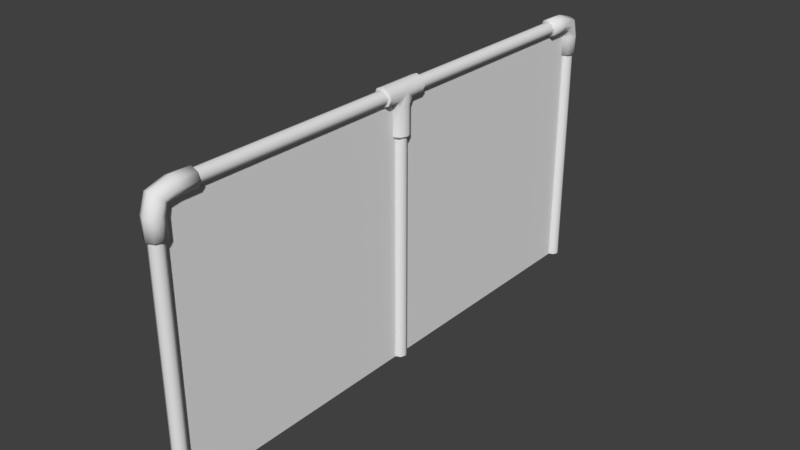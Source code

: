 # Source: cerca.blend  (saved by Blender 2.79.0; exported with 4.5.12 LTS)
import bpy
from mathutils import Matrix  # noqa: F401  (used for matrix-valued properties, if any)

bpy.ops.wm.read_factory_settings(use_empty=True)
scene = bpy.context.scene
scene.name = 'Scene'

# ---- collections
col_collection_1 = bpy.data.collections.new('Collection 1'); scene.collection.children.link(col_collection_1)

# ---- world
world_world = bpy.data.worlds.new('World'); scene.world = world_world
world_world.color = (0.05088, 0.05088, 0.05088)
world_world.use_sun_shadow = False
world_world.sun_shadow_jitter_overblur = 0.0
world_world.cycles.sampling_method = 'MANUAL'

# ---- meshes
me_cylinder_005 = bpy.data.meshes.new('Cylinder.005')
me_cylinder_005.from_pydata([(-8.49e-10, 4.105, -2.3), (-8.49e-10, 4.105, 1.42), (0.07071, 4.076, -2.3), (0.07071, 4.076, 1.42), (0.1, 4.005, -2.3), (0.1, 4.005, 1.42), (0.07071, 3.934, -2.3), (0.07071, 3.934, 1.42), (-9.591e-09, 3.905, -2.3), (-9.591e-09, 3.905, 1.42), (-0.07071, 3.934, -2.3), (-0.07071, 3.934, 1.42), (-0.1, 4.005, -2.3), (-0.1, 4.005, 1.42), (-0.07071, 4.076, -2.3), (-0.07071, 4.076, 1.42), (-8.49e-10, -3.728, 1.6), (-8.49e-10, 3.693, 1.6), (0.07071, -3.728, 1.629), (0.07071, 3.693, 1.629), (0.1, -3.728, 1.7), (0.1, 3.693, 1.7), (0.07071, -3.728, 1.771), (0.07071, 3.693, 1.771), (-9.591e-09, -3.728, 1.8), (-9.591e-09, 3.693, 1.8), (-0.07071, -3.728, 1.771), (-0.07071, 3.693, 1.771), (-0.1, -3.728, 1.7), (-0.1, 3.693, 1.7), (-0.07071, -3.728, 1.629), (-0.07071, 3.693, 1.629), (-8.49e-10, -3.895, -2.3), (-8.49e-10, -3.895, 1.472), (0.07071, -3.924, -2.3), (0.07071, -3.924, 1.472), (0.1, -3.995, -2.3), (0.1, -3.995, 1.472), (0.07071, -4.066, -2.3), (0.07071, -4.066, 1.472), (-9.591e-09, -4.095, -2.3), (-9.591e-09, -4.095, 1.472), (-0.07071, -4.066, -2.3), (-0.07071, -4.066, 1.472), (-0.1, -3.995, -2.3), (-0.1, -3.995, 1.472), (-0.07071, -3.924, -2.3), (-0.07071, -3.924, 1.472), (-8.49e-10, 0.1049, -2.3), (-8.49e-10, 0.1049, 1.7), (0.07071, 0.07562, -2.3), (0.07071, 0.07562, 1.7), (0.1, 0.00491, -2.3), (0.1, 0.00491, 1.7), (0.07071, -0.0658, -2.3), (0.07071, -0.0658, 1.7), (-9.591e-09, -0.09509, -2.3), (-9.591e-09, -0.09509, 1.7), (-0.07071, -0.0658, -2.3), (-0.07071, -0.0658, 1.7), (-0.1, 0.00491, -2.3), (-0.1, 0.00491, 1.7), (-0.07071, 0.07562, -2.3), (-0.07071, 0.07562, 1.7), (4.435e-08, 3.866, 1.186), (1.785e-07, 3.455, 1.562), (-0.09808, 3.907, 1.186), (-0.09808, 3.455, 1.602), (-0.1387, 4.005, 1.186), (-0.1387, 3.455, 1.7), (-0.09808, 4.103, 1.186), (-0.09808, 3.455, 1.798), (-3.392e-08, 4.144, 1.186), (1.906e-07, 3.455, 1.839), (0.09808, 4.103, 1.186), (0.09808, 3.455, 1.798), (0.1387, 4.005, 1.186), (0.1387, 3.455, 1.7), (0.09808, 3.907, 1.186), (0.09808, 3.455, 1.602), (4.435e-08, 3.866, 1.47), (4.951e-08, 3.853, 1.55), (8.593e-08, 3.739, 1.562), (-0.09808, 3.739, 1.602), (-0.09808, 3.881, 1.578), (-0.09808, 3.907, 1.47), (-0.1387, 3.739, 1.7), (-0.1387, 3.951, 1.648), (-0.1387, 4.005, 1.47), (-0.09808, 3.739, 1.798), (-0.09808, 4.02, 1.717), (-0.09808, 4.103, 1.47), (9.806e-08, 3.739, 1.839), (-2.278e-09, 4.049, 1.746), (-3.392e-08, 4.144, 1.47), (0.09808, 3.739, 1.798), (0.09808, 4.02, 1.717), (0.09808, 4.103, 1.47), (0.1387, 3.739, 1.7), (0.1387, 3.951, 1.648), (0.1387, 4.005, 1.47), (0.09808, 3.739, 1.602), (0.09808, 3.881, 1.578), (0.09808, 3.907, 1.47), (-1.971e-10, 0.3434, 1.584), (-8.49e-10, 0.3408, 1.561), (4.549e-10, -0.3336, 1.584), (-8.49e-10, -0.331, 1.561), (0.08278, 0.3434, 1.619), (0.099, 0.3408, 1.602), (0.08278, -0.3336, 1.619), (0.099, -0.331, 1.602), (0.14, 0.3408, 1.701), (0.1171, 0.3434, 1.701), (0.1171, -0.3336, 1.701), (0.14, -0.331, 1.701), (0.099, 0.3408, 1.8), (0.08278, 0.3434, 1.784), (0.08278, -0.3336, 1.784), (0.099, -0.331, 1.8), (-1.309e-08, 0.3408, 1.841), (-8.021e-09, 0.3434, 1.819), (-9.325e-09, -0.3336, 1.819), (-1.309e-08, -0.331, 1.841), (-0.099, 0.3408, 1.8), (-0.08278, 0.3434, 1.784), (-0.08278, -0.3336, 1.784), (-0.099, -0.331, 1.8), (-0.14, 0.3408, 1.701), (-0.1171, 0.3434, 1.701), (-0.1171, -0.3336, 1.701), (-0.14, -0.331, 1.701), (-0.08278, 0.3434, 1.619), (-0.099, 0.3408, 1.602), (-0.08278, -0.3336, 1.619), (-0.099, -0.331, 1.602), (3.063e-09, 0.1358, 1.081), (-8.49e-10, 0.1449, 1.103), (0.07796, 0.1035, 1.081), (0.099, 0.1039, 1.103), (0.1188, 0.00491, 1.081), (0.14, 0.00491, 1.103), (0.07796, -0.09366, 1.081), (0.099, -0.09409, 1.103), (-8.673e-09, -0.126, 1.081), (-1.309e-08, -0.1351, 1.103), (-0.07796, -0.09366, 1.081), (-0.099, -0.09409, 1.103), (-0.1188, 0.00491, 1.081), (-0.14, 0.00491, 1.103), (-0.07796, 0.1035, 1.081), (-0.099, 0.1039, 1.103), (-8.49e-10, 0.1449, 1.525), (0.099, 0.1039, 1.525), (0.14, 0.00491, 1.525), (0.099, -0.09409, 1.525), (-1.309e-08, -0.1351, 1.525), (-0.099, -0.09409, 1.525), (-0.14, 0.00491, 1.525), (-0.099, 0.1039, 1.525), (-8.49e-10, 0.1489, 1.561), (-8.49e-10, -0.1391, 1.561), (0.099, -0.1391, 1.602), (0.099, 0.1489, 1.602), (0.14, 0.00491, 1.701), (-0.14, 0.00491, 1.701), (-0.099, -0.1391, 1.602), (-0.099, 0.1489, 1.602), (-8.49e-10, 0.3408, 1.561), (-8.49e-10, -0.331, 1.561), (0.099, 0.3408, 1.602), (0.099, -0.331, 1.602), (0.14, 0.3408, 1.701), (0.14, -0.331, 1.701), (0.099, 0.3408, 1.8), (0.099, -0.331, 1.8), (-1.309e-08, 0.3408, 1.841), (-1.309e-08, -0.331, 1.841), (-0.099, 0.3408, 1.8), (-0.099, -0.331, 1.8), (-0.14, 0.3408, 1.701), (-0.14, -0.331, 1.701), (-0.099, 0.3408, 1.602), (-0.099, -0.331, 1.602), (-8.49e-10, 0.1449, 1.103), (0.099, 0.1039, 1.103), (0.14, 0.00491, 1.103), (0.099, -0.09409, 1.103), (-1.309e-08, -0.1351, 1.103), (-0.099, -0.09409, 1.103), (-0.14, 0.00491, 1.103), (-0.099, 0.1039, 1.103), (-8.49e-10, -3.856, 1.186), (-8.49e-10, -3.445, 1.562), (0.09808, -3.897, 1.186), (0.09808, -3.445, 1.602), (0.1387, -3.995, 1.186), (0.1387, -3.445, 1.7), (0.09808, -4.093, 1.186), (0.09808, -3.445, 1.798), (-1.297e-08, -4.134, 1.186), (-1.297e-08, -3.445, 1.839), (-0.09808, -4.093, 1.186), (-0.09808, -3.445, 1.798), (-0.1387, -3.995, 1.186), (-0.1387, -3.445, 1.7), (-0.09808, -3.897, 1.186), (-0.09808, -3.445, 1.602), (-8.49e-10, -3.856, 1.47), (-1.562e-09, -3.843, 1.55), (-8.49e-10, -3.729, 1.562), (0.09808, -3.729, 1.602), (0.09808, -3.871, 1.578), (0.09808, -3.897, 1.47), (0.1387, -3.729, 1.7), (0.1387, -3.941, 1.648), (0.1387, -3.995, 1.47), (0.09808, -3.729, 1.798), (0.09808, -4.01, 1.717), (0.09808, -4.093, 1.47), (-1.297e-08, -3.729, 1.839), (-1.369e-08, -4.039, 1.746), (-1.297e-08, -4.134, 1.47), (-0.09808, -3.729, 1.798), (-0.09808, -4.01, 1.717), (-0.09808, -4.093, 1.47), (-0.1387, -3.729, 1.7), (-0.1387, -3.941, 1.648), (-0.1387, -3.995, 1.47), (-0.09808, -3.729, 1.602), (-0.09808, -3.871, 1.578), (-0.09808, -3.897, 1.47), (-8.49e-10, -3.995, -2.3), (-1.757e-07, 4.005, -2.3), (1.74e-07, -3.995, 1.7), (-8.49e-10, 4.005, 1.7)], [], [(0, 1, 3, 2), (2, 3, 5, 4), (4, 5, 7, 6), (6, 7, 9, 8), (8, 9, 11, 10), (10, 11, 13, 12), (12, 13, 15, 14), (14, 15, 1, 0), (16, 17, 19, 18), (18, 19, 21, 20), (20, 21, 23, 22), (22, 23, 25, 24), (24, 25, 27, 26), (26, 27, 29, 28), (28, 29, 31, 30), (30, 31, 17, 16), (32, 33, 35, 34), (34, 35, 37, 36), (36, 37, 39, 38), (38, 39, 41, 40), (40, 41, 43, 42), (42, 43, 45, 44), (44, 45, 47, 46), (46, 47, 33, 32), (48, 49, 51, 50), (50, 51, 53, 52), (52, 53, 55, 54), (54, 55, 57, 56), (56, 57, 59, 58), (58, 59, 61, 60), (60, 61, 63, 62), (62, 63, 49, 48), (82, 65, 67, 83), (83, 67, 69, 86), (86, 69, 71, 89), (89, 71, 73, 92), (92, 73, 75, 95), (95, 75, 77, 98), (98, 77, 79, 101), (101, 79, 65, 82), (78, 103, 80, 64), (103, 102, 81, 80), (102, 101, 82, 81), (76, 100, 103, 78), (100, 99, 102, 103), (99, 98, 101, 102), (74, 97, 100, 76), (97, 96, 99, 100), (96, 95, 98, 99), (72, 94, 97, 74), (94, 93, 96, 97), (93, 92, 95, 96), (70, 91, 94, 72), (91, 90, 93, 94), (90, 89, 92, 93), (68, 88, 91, 70), (88, 87, 90, 91), (87, 86, 89, 90), (66, 85, 88, 68), (85, 84, 87, 88), (84, 83, 86, 87), (64, 80, 85, 66), (80, 81, 84, 85), (81, 82, 83, 84), (65, 79, 77, 75, 73, 71, 69, 67), (66, 68, 70, 72, 74, 76, 78, 64), (106, 134, 130, 126, 122, 118, 114, 110), (136, 150, 148, 146, 144, 142, 140, 138), (108, 104, 105, 109), (106, 110, 111, 107), (113, 108, 109, 112), (110, 114, 115, 111), (117, 113, 112, 116), (114, 118, 119, 115), (121, 117, 116, 120), (118, 122, 123, 119), (125, 121, 120, 124), (122, 126, 127, 123), (129, 125, 124, 128), (126, 130, 131, 127), (132, 129, 128, 133), (130, 134, 135, 131), (104, 132, 133, 105), (134, 106, 107, 135), (136, 138, 139, 137), (138, 140, 141, 139), (140, 142, 143, 141), (142, 144, 145, 143), (144, 146, 147, 145), (146, 148, 149, 147), (148, 150, 151, 149), (150, 136, 137, 151), (108, 113, 117, 121, 125, 129, 132, 104), (175, 174, 172, 164, 173), (174, 175, 177, 176), (155, 162, 164, 154), (153, 163, 160, 152), (159, 191, 184, 152), (161, 169, 171, 162), (154, 186, 187, 155), (155, 187, 188, 156), (156, 188, 189, 157), (157, 189, 190, 158), (158, 190, 191, 159), (152, 184, 185, 153), (168, 160, 163, 170), (158, 165, 166, 157), (165, 181, 183, 166), (159, 167, 165, 158), (180, 165, 167, 182), (178, 179, 181, 165, 180), (176, 177, 179, 178), (157, 166, 161, 156), (154, 164, 163, 153), (162, 171, 173, 164), (152, 160, 167, 159), (166, 183, 169, 161), (156, 161, 162, 155), (182, 167, 160, 168), (170, 163, 164, 172), (153, 185, 186, 154), (210, 193, 195, 211), (211, 195, 197, 214), (214, 197, 199, 217), (217, 199, 201, 220), (220, 201, 203, 223), (223, 203, 205, 226), (226, 205, 207, 229), (229, 207, 193, 210), (206, 231, 208, 192), (231, 230, 209, 208), (230, 229, 210, 209), (204, 228, 231, 206), (228, 227, 230, 231), (227, 226, 229, 230), (202, 225, 228, 204), (225, 224, 227, 228), (224, 223, 226, 227), (200, 222, 225, 202), (222, 221, 224, 225), (221, 220, 223, 224), (198, 219, 222, 200), (219, 218, 221, 222), (218, 217, 220, 221), (196, 216, 219, 198), (216, 215, 218, 219), (215, 214, 217, 218), (194, 213, 216, 196), (213, 212, 215, 216), (212, 211, 214, 215), (192, 208, 213, 194), (208, 209, 212, 213), (209, 210, 211, 212), (193, 207, 205, 203, 201, 199, 197, 195), (194, 196, 198, 200, 202, 204, 206, 192), (232, 233, 235, 234)])
me_cylinder_005.polygons.foreach_set('use_smooth', [True] * 156)
_uv = me_cylinder_005.uv_layers.new(name='UVMap')
_uv.uv.foreach_set('vector', [0.4629, 0.8927, 0.02641, 0.8927, 0.02641, 0.8822, 0.4629, 0.8822, 0.4629, 0.8822, 0.02641, 0.8822, 0.02641, 0.8717, 0.4629, 0.8717, 0.4629, 0.8717, 0.02641, 0.8717, 0.02641, 0.8612, 0.4629, 0.8612, 0.4629, 0.8612, 0.02641, 0.8612, 0.02641, 0.8508, 0.4629, 0.8508, 0.4629, 0.8508, 0.02641, 0.8508, 0.02641, 0.8403, 0.4629, 0.8403, 0.4629, 0.8403, 0.02641, 0.8403, 0.02641, 0.8298, 0.4629, 0.8298, 0.4629, 0.8298, 0.02641, 0.8298, 0.02641, 0.8193, 0.4629, 0.8193, 0.4629, 0.8193, 0.02641, 0.8193, 0.02641, 0.8088, 0.4629, 0.8088, 0.809, 0.8947, 0.809, 0.05082, 0.8198, 0.05082, 0.8198, 0.8947, 0.8198, 0.8947, 0.8198, 0.05082, 0.8306, 0.05082, 0.8306, 0.8947, 0.8306, 0.8947, 0.8306, 0.05082, 0.8414, 0.05082, 0.8414, 0.8947, 0.8414, 0.8947, 0.8414, 0.05082, 0.8522, 0.05082, 0.8522, 0.8947, 0.8522, 0.8947, 0.8522, 0.05082, 0.8631, 0.05082, 0.8631, 0.8947, 0.8631, 0.8947, 0.8631, 0.05082, 0.8739, 0.05082, 0.8739, 0.8947, 0.8739, 0.8947, 0.8739, 0.05082, 0.8847, 0.05082, 0.8847, 0.8947, 0.8847, 0.8947, 0.8847, 0.05082, 0.8955, 0.05082, 0.8955, 0.8947, 0.9062, 0.9734, 0.9062, 0.5339, 0.9168, 0.5339, 0.9168, 0.9734, 0.9168, 0.9734, 0.9168, 0.5339, 0.9274, 0.5339, 0.9274, 0.9734, 0.9274, 0.9734, 0.9274, 0.5339, 0.9379, 0.5339, 0.9379, 0.9734, 0.9379, 0.9734, 0.9379, 0.5339, 0.9485, 0.5339, 0.9485, 0.9734, 0.9485, 0.9734, 0.9485, 0.5339, 0.959, 0.5339, 0.959, 0.9734, 0.959, 0.9734, 0.959, 0.5339, 0.9696, 0.5339, 0.9696, 0.9734, 0.9696, 0.9734, 0.9696, 0.5339, 0.9801, 0.5339, 0.9801, 0.9734, 0.9801, 0.9734, 0.9801, 0.5339, 0.9907, 0.5339, 0.9907, 0.9734, 0.9064, 0.48, 0.9064, 0.02737, 0.9173, 0.02737, 0.9173, 0.48, 0.9173, 0.48, 0.9173, 0.02737, 0.9281, 0.02737, 0.9281, 0.48, 0.9281, 0.48, 0.9281, 0.02737, 0.939, 0.02737, 0.939, 0.48, 0.939, 0.48, 0.939, 0.02737, 0.9499, 0.02737, 0.9499, 0.48, 0.9499, 0.48, 0.9499, 0.02737, 0.9607, 0.02737, 0.9607, 0.48, 0.9607, 0.48, 0.9607, 0.02737, 0.9716, 0.02737, 0.9716, 0.48, 0.9716, 0.48, 0.9716, 0.02737, 0.9825, 0.02737, 0.9825, 0.48, 0.9825, 0.48, 0.9825, 0.02737, 0.9934, 0.02737, 0.9934, 0.48, 0.4964, 0.8392, 0.4964, 0.8106, 0.5107, 0.8106, 0.5107, 0.8392, 0.5107, 0.8392, 0.5107, 0.8106, 0.5249, 0.8106, 0.5249, 0.8392, 0.5249, 0.8392, 0.5249, 0.8106, 0.5392, 0.8106, 0.5392, 0.8392, 0.5392, 0.8392, 0.5392, 0.8106, 0.5535, 0.8106, 0.5535, 0.8392, 0.5535, 0.8392, 0.5535, 0.8106, 0.5678, 0.8106, 0.5678, 0.8392, 0.5678, 0.8392, 0.5678, 0.8106, 0.5821, 0.8106, 0.5821, 0.8392, 0.5821, 0.8392, 0.5821, 0.8106, 0.5963, 0.8106, 0.5963, 0.8392, 0.5963, 0.8392, 0.5963, 0.8106, 0.6106, 0.8106, 0.6106, 0.8392, 0.5963, 0.9249, 0.5963, 0.8963, 0.6106, 0.8963, 0.6106, 0.9249, 0.5963, 0.8963, 0.5963, 0.8678, 0.6106, 0.8678, 0.6106, 0.8963, 0.5963, 0.8678, 0.5963, 0.8392, 0.6106, 0.8392, 0.6106, 0.8678, 0.5821, 0.9249, 0.5821, 0.8963, 0.5963, 0.8963, 0.5963, 0.9249, 0.5821, 0.8963, 0.5821, 0.8678, 0.5963, 0.8678, 0.5963, 0.8963, 0.5821, 0.8678, 0.5821, 0.8392, 0.5963, 0.8392, 0.5963, 0.8678, 0.5678, 0.9249, 0.5678, 0.8963, 0.5821, 0.8963, 0.5821, 0.9249, 0.5678, 0.8963, 0.5678, 0.8678, 0.5821, 0.8678, 0.5821, 0.8963, 0.5678, 0.8678, 0.5678, 0.8392, 0.5821, 0.8392, 0.5821, 0.8678, 0.5535, 0.9249, 0.5535, 0.8963, 0.5678, 0.8963, 0.5678, 0.9249, 0.5535, 0.8963, 0.5535, 0.8678, 0.5678, 0.8678, 0.5678, 0.8963, 0.5535, 0.8678, 0.5535, 0.8392, 0.5678, 0.8392, 0.5678, 0.8678, 0.5392, 0.9249, 0.5392, 0.8963, 0.5535, 0.8963, 0.5535, 0.9249, 0.5392, 0.8963, 0.5392, 0.8678, 0.5535, 0.8678, 0.5535, 0.8963, 0.5392, 0.8678, 0.5392, 0.8392, 0.5535, 0.8392, 0.5535, 0.8678, 0.5249, 0.9249, 0.5249, 0.8963, 0.5392, 0.8963, 0.5392, 0.9249, 0.5249, 0.8963, 0.5249, 0.8678, 0.5392, 0.8678, 0.5392, 0.8963, 0.5249, 0.8678, 0.5249, 0.8392, 0.5392, 0.8392, 0.5392, 0.8678, 0.5107, 0.9249, 0.5107, 0.8963, 0.5249, 0.8963, 0.5249, 0.9249, 0.5107, 0.8963, 0.5107, 0.8678, 0.5249, 0.8678, 0.5249, 0.8963, 0.5107, 0.8678, 0.5107, 0.8392, 0.5249, 0.8392, 0.5249, 0.8678, 0.4964, 0.9249, 0.4964, 0.8963, 0.5107, 0.8963, 0.5107, 0.9249, 0.4964, 0.8963, 0.4964, 0.8678, 0.5107, 0.8678, 0.5107, 0.8963, 0.4964, 0.8678, 0.4964, 0.8392, 0.5107, 0.8392, 0.5107, 0.8678, 0.2095, 0.9231, 0.2, 0.9326, 0.1865, 0.9326, 0.177, 0.9231, 0.177, 0.9097, 0.1865, 0.9002, 0.2, 0.9002, 0.2095, 0.9097, 0.2832, 0.9231, 0.2737, 0.9326, 0.2603, 0.9326, 0.2508, 0.9231, 0.2508, 0.9097, 0.2603, 0.9002, 0.2737, 0.9002, 0.2832, 0.9097, 0.7652, 0.8489, 0.7548, 0.8378, 0.7546, 0.8225, 0.7654, 0.8119, 0.7806, 0.8121, 0.7912, 0.823, 0.7912, 0.8383, 0.7804, 0.849, 0.1381, 0.9249, 0.1381, 0.9134, 0.1484, 0.903, 0.1631, 0.903, 0.1713, 0.9112, 0.1713, 0.9228, 0.1609, 0.9331, 0.1463, 0.9331, 0.7908, 0.8921, 0.7909, 0.8768, 0.7962, 0.8745, 0.7962, 0.8941, 0.7652, 0.8489, 0.7804, 0.849, 0.7827, 0.8543, 0.7631, 0.8542, 0.7802, 0.903, 0.7908, 0.8921, 0.7962, 0.8941, 0.7826, 0.9082, 0.7804, 0.849, 0.7912, 0.8383, 0.7965, 0.8404, 0.7827, 0.8543, 0.7651, 0.9029, 0.7802, 0.903, 0.7826, 0.9082, 0.763, 0.9083, 0.7912, 0.8383, 0.7912, 0.823, 0.7965, 0.8207, 0.7965, 0.8404, 0.7545, 0.8921, 0.7651, 0.9029, 0.763, 0.9083, 0.7492, 0.8944, 0.7912, 0.823, 0.7806, 0.8121, 0.7827, 0.8068, 0.7965, 0.8207, 0.7546, 0.8767, 0.7545, 0.8921, 0.7492, 0.8944, 0.7492, 0.8747, 0.7806, 0.8121, 0.7654, 0.8119, 0.7631, 0.8067, 0.7827, 0.8068, 0.7652, 0.8658, 0.7546, 0.8767, 0.7492, 0.8747, 0.7628, 0.8606, 0.7654, 0.8119, 0.7546, 0.8225, 0.7492, 0.8205, 0.7631, 0.8067, 0.7803, 0.8659, 0.7652, 0.8658, 0.7628, 0.8606, 0.7824, 0.8605, 0.7546, 0.8225, 0.7548, 0.8378, 0.7495, 0.8401, 0.7492, 0.8205, 0.7909, 0.8768, 0.7803, 0.8659, 0.7824, 0.8605, 0.7962, 0.8745, 0.7548, 0.8378, 0.7652, 0.8489, 0.7631, 0.8542, 0.7495, 0.8401, 0.1381, 0.9249, 0.1463, 0.9331, 0.1473, 0.9358, 0.1369, 0.9254, 0.1463, 0.9331, 0.1609, 0.9331, 0.162, 0.9358, 0.1473, 0.9358, 0.1609, 0.9331, 0.1713, 0.9228, 0.1724, 0.9254, 0.162, 0.9358, 0.1713, 0.9228, 0.1713, 0.9112, 0.1724, 0.9107, 0.1724, 0.9254, 0.1713, 0.9112, 0.1631, 0.903, 0.162, 0.9003, 0.1724, 0.9107, 0.1631, 0.903, 0.1484, 0.903, 0.1473, 0.9003, 0.162, 0.9003, 0.1484, 0.903, 0.1381, 0.9134, 0.1369, 0.9107, 0.1473, 0.9003, 0.1381, 0.9134, 0.1381, 0.9249, 0.1369, 0.9254, 0.1369, 0.9107, 0.7908, 0.8921, 0.7802, 0.903, 0.7651, 0.9029, 0.7545, 0.8921, 0.7546, 0.8767, 0.7652, 0.8658, 0.7803, 0.8659, 0.7909, 0.8768, 0.05637, 0.9029, 0.05637, 0.9817, 0.04896, 0.9817, 0.04889, 0.9424, 0.0489, 0.9029, 0.05637, 0.9817, 0.05637, 0.9029, 0.06384, 0.9029, 0.06384, 0.9817, 0.03618, 0.9309, 0.04138, 0.9254, 0.04889, 0.9424, 0.03697, 0.9425, 0.03632, 0.9539, 0.04146, 0.9593, 0.03404, 0.9594, 0.0328, 0.9588, 0.1034, 0.9306, 0.07407, 0.9312, 0.07141, 0.9263, 0.09983, 0.9257, 0.03389, 0.9253, 0.03445, 0.9029, 0.04168, 0.9029, 0.04138, 0.9254, 0.03697, 0.9425, 0.008676, 0.9425, 0.006867, 0.9314, 0.03618, 0.9309, 0.03618, 0.9309, 0.006867, 0.9314, 0.004205, 0.9265, 0.03262, 0.9259, 0.1, 0.9586, 0.07269, 0.958, 0.07489, 0.9533, 0.1035, 0.9537, 0.1035, 0.9537, 0.07489, 0.9533, 0.07588, 0.9423, 0.1042, 0.9422, 0.1042, 0.9422, 0.07588, 0.9423, 0.07407, 0.9312, 0.1034, 0.9306, 0.0328, 0.9588, 0.005479, 0.9582, 0.007683, 0.9535, 0.03632, 0.9539, 0.03436, 0.9817, 0.03404, 0.9594, 0.04146, 0.9593, 0.04176, 0.9817, 0.1042, 0.9422, 0.1161, 0.9422, 0.1087, 0.9591, 0.1035, 0.9537, 0.3338, 0.9022, 0.3338, 0.9578, 0.3236, 0.9577, 0.3232, 0.926, 0.1034, 0.9306, 0.1086, 0.9252, 0.1161, 0.9422, 0.1042, 0.9422, 0.1161, 0.9027, 0.1161, 0.9422, 0.1086, 0.9252, 0.1089, 0.9027, 0.1236, 0.9027, 0.1236, 0.9815, 0.1162, 0.9815, 0.1161, 0.9422, 0.1161, 0.9027, 0.131, 0.9027, 0.131, 0.9815, 0.1236, 0.9815, 0.1236, 0.9027, 0.1035, 0.9537, 0.1087, 0.9591, 0.1013, 0.9592, 0.1, 0.9586, 0.03697, 0.9425, 0.04889, 0.9424, 0.04146, 0.9593, 0.03632, 0.9539, 0.04138, 0.9254, 0.04168, 0.9029, 0.0489, 0.9029, 0.04889, 0.9424, 0.09983, 0.9257, 0.1011, 0.9251, 0.1086, 0.9252, 0.1034, 0.9306, 0.1087, 0.9591, 0.109, 0.9815, 0.1016, 0.9815, 0.1013, 0.9592, 0.03262, 0.9259, 0.03389, 0.9253, 0.04138, 0.9254, 0.03618, 0.9309, 0.1089, 0.9027, 0.1086, 0.9252, 0.1011, 0.9251, 0.1017, 0.9027, 0.04176, 0.9817, 0.04146, 0.9593, 0.04889, 0.9424, 0.04896, 0.9817, 0.03632, 0.9539, 0.007683, 0.9535, 0.008676, 0.9425, 0.03697, 0.9425, 0.6248, 0.8392, 0.6248, 0.8106, 0.6391, 0.8106, 0.6391, 0.8392, 0.6391, 0.8392, 0.6391, 0.8106, 0.6534, 0.8106, 0.6534, 0.8392, 0.6534, 0.8392, 0.6534, 0.8106, 0.6677, 0.8106, 0.6677, 0.8392, 0.6677, 0.8392, 0.6677, 0.8106, 0.6819, 0.8106, 0.6819, 0.8392, 0.6819, 0.8392, 0.6819, 0.8106, 0.6962, 0.8106, 0.6962, 0.8392, 0.6962, 0.8392, 0.6962, 0.8106, 0.7105, 0.8106, 0.7105, 0.8392, 0.7105, 0.8392, 0.7105, 0.8106, 0.7248, 0.8106, 0.7248, 0.8392, 0.7248, 0.8392, 0.7248, 0.8106, 0.7391, 0.8106, 0.7391, 0.8392, 0.7248, 0.9249, 0.7248, 0.8963, 0.7391, 0.8963, 0.7391, 0.9249, 0.7248, 0.8963, 0.7248, 0.8678, 0.7391, 0.8678, 0.7391, 0.8963, 0.7248, 0.8678, 0.7248, 0.8392, 0.7391, 0.8392, 0.7391, 0.8678, 0.7105, 0.9249, 0.7105, 0.8963, 0.7248, 0.8963, 0.7248, 0.9249, 0.7105, 0.8963, 0.7105, 0.8678, 0.7248, 0.8678, 0.7248, 0.8963, 0.7105, 0.8678, 0.7105, 0.8392, 0.7248, 0.8392, 0.7248, 0.8678, 0.6962, 0.9249, 0.6962, 0.8963, 0.7105, 0.8963, 0.7105, 0.9249, 0.6962, 0.8963, 0.6962, 0.8678, 0.7105, 0.8678, 0.7105, 0.8963, 0.6962, 0.8678, 0.6962, 0.8392, 0.7105, 0.8392, 0.7105, 0.8678, 0.6819, 0.9249, 0.6819, 0.8963, 0.6962, 0.8963, 0.6962, 0.9249, 0.6819, 0.8963, 0.6819, 0.8678, 0.6962, 0.8678, 0.6962, 0.8963, 0.6819, 0.8678, 0.6819, 0.8392, 0.6962, 0.8392, 0.6962, 0.8678, 0.6677, 0.9249, 0.6677, 0.8963, 0.6819, 0.8963, 0.6819, 0.9249, 0.6677, 0.8963, 0.6677, 0.8678, 0.6819, 0.8678, 0.6819, 0.8963, 0.6677, 0.8678, 0.6677, 0.8392, 0.6819, 0.8392, 0.6819, 0.8678, 0.6534, 0.9249, 0.6534, 0.8963, 0.6677, 0.8963, 0.6677, 0.9249, 0.6534, 0.8963, 0.6534, 0.8678, 0.6677, 0.8678, 0.6677, 0.8963, 0.6534, 0.8678, 0.6534, 0.8392, 0.6677, 0.8392, 0.6677, 0.8678, 0.6391, 0.9249, 0.6391, 0.8963, 0.6534, 0.8963, 0.6534, 0.9249, 0.6391, 0.8963, 0.6391, 0.8678, 0.6534, 0.8678, 0.6534, 0.8963, 0.6391, 0.8678, 0.6391, 0.8392, 0.6534, 0.8392, 0.6534, 0.8678, 0.6248, 0.9249, 0.6248, 0.8963, 0.6391, 0.8963, 0.6391, 0.9249, 0.6248, 0.8963, 0.6248, 0.8678, 0.6391, 0.8678, 0.6391, 0.8963, 0.6248, 0.8678, 0.6248, 0.8392, 0.6391, 0.8392, 0.6391, 0.8678, 0.2464, 0.9231, 0.2368, 0.9326, 0.2234, 0.9326, 0.2139, 0.9231, 0.2139, 0.9097, 0.2234, 0.9002, 0.2368, 0.9002, 0.2464, 0.9097, 0.3201, 0.9231, 0.3106, 0.9326, 0.2971, 0.9326, 0.2876, 0.9231, 0.2876, 0.9097, 0.2971, 0.9002, 0.3106, 0.9002, 0.3201, 0.9097, 0.7603, 0.7603, 0.04322, 0.7603, 0.04322, 0.04322, 0.7603, 0.04322])
me_cylinder_005.use_remesh_preserve_volume = False
me_cylinder_005.use_remesh_preserve_attributes = False
me_cylinder_005.use_mirror_vertex_groups = False
me_cylinder_005.update()

# ---- objects
ob_cylinder_001 = bpy.data.objects.new('Cylinder.001', me_cylinder_005)

# ---- transforms, parenting, visibility, modifiers, constraints
ob_cylinder_001.location = (8.49e-10, -0.8588, 2.3)
ob_cylinder_001.lineart.crease_threshold = 0.0

# ---- collection membership
col_collection_1.objects.link(ob_cylinder_001)

# ---- scene / render settings (as saved in the file)
scene.frame_start = 1; scene.frame_end = 250; scene.frame_set(0)
scene.render.engine = 'BLENDER_EEVEE_NEXT'
scene.render.resolution_percentage = 50
scene.render.dither_intensity = 0.0
scene.cycles.use_denoising = False
scene.cycles.samples = 128
scene.cycles.sampling_pattern = 'TABULATED_SOBOL'
scene.cycles.use_adaptive_sampling = False
scene.cycles.use_light_tree = False
scene.cycles.blur_glossy = 0.0
scene.cycles.sample_clamp_indirect = 0.0
scene.view_settings.view_transform = 'Standard'
bpy.context.view_layer.update()

# ---- added for rendering (the .blend has no active camera and no usable light): camera, sun
cam_auto = bpy.data.cameras.new('AutoCamera')
cam_auto.lens = 50.0
cam_auto.sensor_width = 36.0
cam_auto.clip_end = 1000.0
ob_auto_camera = bpy.data.objects.new('AutoCamera', cam_auto)
scene.collection.objects.link(ob_auto_camera)
ob_auto_camera.location = (8.56755, -11.135, 8.92485)
ob_auto_camera.rotation_euler = (1.09748, -7.21219e-08, 0.694738)
scene.camera = ob_auto_camera
light_auto_sun = bpy.data.lights.new('AutoSun', 'SUN')
light_auto_sun.energy = 3.0
light_auto_sun.angle = 0.0523599
ob_auto_sun = bpy.data.objects.new('AutoSun', light_auto_sun)
scene.collection.objects.link(ob_auto_sun)
ob_auto_sun.rotation_euler = (0.872665, 0.174533, 0.523599)
bpy.context.view_layer.update()
